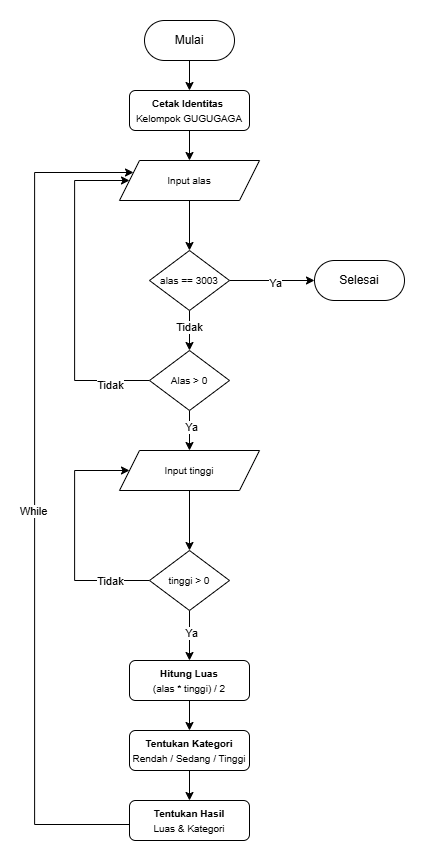

The diagram above was exported from draw.io. Its source (the exported page's mxGraphModel, read from the mxfile embedded in the PNG):
<mxGraphModel dx="1609" dy="1178" grid="1" gridSize="10" guides="1" tooltips="1" connect="1" arrows="1" fold="1" page="1" pageScale="1" pageWidth="850" pageHeight="1100" math="0" shadow="0">
  <root>
    <mxCell id="0" />
    <mxCell id="1" parent="0" />
    <mxCell id="2" edge="1" parent="1" source="3" style="edgeStyle=orthogonalEdgeStyle;rounded=0;orthogonalLoop=1;jettySize=auto;html=1;entryX=0.5;entryY=0;entryDx=0;entryDy=0;" target="5">
      <mxGeometry relative="1" as="geometry" />
    </mxCell>
    <mxCell id="3" parent="1" style="rounded=1;whiteSpace=wrap;html=1;arcSize=50;" value="Mulai" vertex="1">
      <mxGeometry height="40" width="90" x="670" y="70" as="geometry" />
    </mxCell>
    <mxCell id="4" edge="1" parent="1" source="5" style="edgeStyle=orthogonalEdgeStyle;rounded=0;orthogonalLoop=1;jettySize=auto;html=1;entryX=0.5;entryY=0;entryDx=0;entryDy=0;" target="7">
      <mxGeometry relative="1" as="geometry" />
    </mxCell>
    <mxCell id="5" parent="1" style="rounded=1;whiteSpace=wrap;html=1;" value="&lt;font style=&quot;font-size: 10px;&quot;&gt;&lt;b&gt;Cetak Identitas&amp;nbsp;&lt;/b&gt;&lt;/font&gt;&lt;div&gt;&lt;font style=&quot;font-size: 10px;&quot;&gt;Kelompok GUGUGAGA&lt;/font&gt;&lt;/div&gt;" vertex="1">
      <mxGeometry height="40" width="120" x="655" y="140" as="geometry" />
    </mxCell>
    <mxCell id="6" edge="1" parent="1" source="7" style="edgeStyle=orthogonalEdgeStyle;rounded=0;orthogonalLoop=1;jettySize=auto;html=1;entryX=0.5;entryY=0;entryDx=0;entryDy=0;" target="12">
      <mxGeometry relative="1" as="geometry" />
    </mxCell>
    <mxCell id="7" parent="1" style="shape=parallelogram;perimeter=parallelogramPerimeter;whiteSpace=wrap;html=1;fixedSize=1;" value="&lt;font style=&quot;font-size: 10px;&quot;&gt;Input alas&lt;/font&gt;" vertex="1">
      <mxGeometry height="40" width="140" x="645" y="210" as="geometry" />
    </mxCell>
    <mxCell id="8" edge="1" parent="1" source="12" style="edgeStyle=orthogonalEdgeStyle;rounded=0;orthogonalLoop=1;jettySize=auto;html=1;entryX=0;entryY=0.5;entryDx=0;entryDy=0;" target="13">
      <mxGeometry relative="1" as="geometry" />
    </mxCell>
    <mxCell id="9" connectable="0" parent="8" style="edgeLabel;html=1;align=center;verticalAlign=middle;resizable=0;points=[];" value="Ya" vertex="1">
      <mxGeometry relative="1" x="0.0217" y="-2" as="geometry">
        <mxPoint as="offset" />
      </mxGeometry>
    </mxCell>
    <mxCell id="10" edge="1" parent="1" source="12" style="edgeStyle=orthogonalEdgeStyle;rounded=0;orthogonalLoop=1;jettySize=auto;html=1;" target="18" value="">
      <mxGeometry relative="1" as="geometry" />
    </mxCell>
    <mxCell id="11" connectable="0" parent="10" style="edgeLabel;html=1;align=center;verticalAlign=middle;resizable=0;points=[];" value="Tidak" vertex="1">
      <mxGeometry relative="1" x="-0.2579" y="-1" as="geometry">
        <mxPoint as="offset" />
      </mxGeometry>
    </mxCell>
    <mxCell id="12" parent="1" style="rhombus;whiteSpace=wrap;html=1;" value="&lt;span style=&quot;font-size: 10px;&quot;&gt;alas == 3003&lt;/span&gt;" vertex="1">
      <mxGeometry height="60" width="80" x="675" y="300" as="geometry" />
    </mxCell>
    <mxCell id="13" parent="1" style="rounded=1;whiteSpace=wrap;html=1;arcSize=50;" value="Selesai" vertex="1">
      <mxGeometry height="40" width="90" x="840" y="310" as="geometry" />
    </mxCell>
    <mxCell id="14" edge="1" parent="1" source="18" style="edgeStyle=orthogonalEdgeStyle;rounded=0;orthogonalLoop=1;jettySize=auto;html=1;entryX=0.5;entryY=0;entryDx=0;entryDy=0;" target="20">
      <mxGeometry relative="1" as="geometry" />
    </mxCell>
    <mxCell id="15" connectable="0" parent="14" style="edgeLabel;html=1;align=center;verticalAlign=middle;resizable=0;points=[];" value="Ya" vertex="1">
      <mxGeometry relative="1" x="-0.2414" y="1" as="geometry">
        <mxPoint as="offset" />
      </mxGeometry>
    </mxCell>
    <mxCell id="16" edge="1" parent="1" source="18" style="edgeStyle=orthogonalEdgeStyle;rounded=0;orthogonalLoop=1;jettySize=auto;html=1;entryX=0;entryY=0.5;entryDx=0;entryDy=0;" target="7">
      <mxGeometry relative="1" as="geometry">
        <Array as="points">
          <mxPoint x="600" y="430" />
          <mxPoint x="600" y="230" />
        </Array>
      </mxGeometry>
    </mxCell>
    <mxCell id="17" connectable="0" parent="16" style="edgeLabel;html=1;align=center;verticalAlign=middle;resizable=0;points=[];" value="Tidak" vertex="1">
      <mxGeometry relative="1" x="-0.7528" y="4" as="geometry">
        <mxPoint as="offset" />
      </mxGeometry>
    </mxCell>
    <mxCell id="18" parent="1" style="rhombus;whiteSpace=wrap;html=1;" value="&lt;font style=&quot;font-size: 10px;&quot;&gt;Alas &amp;gt; 0&lt;/font&gt;" vertex="1">
      <mxGeometry height="60" width="80" x="675" y="400" as="geometry" />
    </mxCell>
    <mxCell id="19" edge="1" parent="1" source="20" style="edgeStyle=orthogonalEdgeStyle;rounded=0;orthogonalLoop=1;jettySize=auto;html=1;entryX=0.5;entryY=0;entryDx=0;entryDy=0;" target="25">
      <mxGeometry relative="1" as="geometry" />
    </mxCell>
    <mxCell id="20" parent="1" style="shape=parallelogram;perimeter=parallelogramPerimeter;whiteSpace=wrap;html=1;fixedSize=1;" value="&lt;font style=&quot;font-size: 10px;&quot;&gt;Input tinggi&lt;/font&gt;" vertex="1">
      <mxGeometry height="40" width="140" x="645" y="500" as="geometry" />
    </mxCell>
    <mxCell id="21" edge="1" parent="1" source="25" style="edgeStyle=orthogonalEdgeStyle;rounded=0;orthogonalLoop=1;jettySize=auto;html=1;entryX=0.5;entryY=0;entryDx=0;entryDy=0;" target="27">
      <mxGeometry relative="1" as="geometry" />
    </mxCell>
    <mxCell id="22" connectable="0" parent="21" style="edgeLabel;html=1;align=center;verticalAlign=middle;resizable=0;points=[];" value="Ya" vertex="1">
      <mxGeometry relative="1" x="-0.1543" y="1" as="geometry">
        <mxPoint as="offset" />
      </mxGeometry>
    </mxCell>
    <mxCell id="23" edge="1" parent="1" source="25" style="edgeStyle=orthogonalEdgeStyle;rounded=0;orthogonalLoop=1;jettySize=auto;html=1;entryX=0;entryY=0.5;entryDx=0;entryDy=0;" target="20">
      <mxGeometry relative="1" as="geometry">
        <Array as="points">
          <mxPoint x="600" y="630" />
          <mxPoint x="600" y="520" />
        </Array>
      </mxGeometry>
    </mxCell>
    <mxCell id="24" connectable="0" parent="23" style="edgeLabel;html=1;align=center;verticalAlign=middle;resizable=0;points=[];" value="Tidak" vertex="1">
      <mxGeometry relative="1" x="-0.6631" as="geometry">
        <mxPoint as="offset" />
      </mxGeometry>
    </mxCell>
    <mxCell id="25" parent="1" style="rhombus;whiteSpace=wrap;html=1;" value="&lt;span style=&quot;font-size: 10px;&quot;&gt;tinggi &amp;gt; 0&lt;/span&gt;" vertex="1">
      <mxGeometry height="60" width="80" x="675" y="600" as="geometry" />
    </mxCell>
    <mxCell id="26" edge="1" parent="1" source="27" style="edgeStyle=orthogonalEdgeStyle;rounded=0;orthogonalLoop=1;jettySize=auto;html=1;entryX=0.5;entryY=0;entryDx=0;entryDy=0;" target="29">
      <mxGeometry relative="1" as="geometry">
        <mxPoint x="715" y="799.9999999999998" as="targetPoint" />
      </mxGeometry>
    </mxCell>
    <mxCell id="27" parent="1" style="rounded=1;whiteSpace=wrap;html=1;" value="&lt;span style=&quot;font-size: 10px;&quot;&gt;&lt;b&gt;Hitung Luas&lt;/b&gt;&lt;br&gt;(alas * tinggi) / 2&lt;/span&gt;" vertex="1">
      <mxGeometry height="40" width="120" x="655" y="710" as="geometry" />
    </mxCell>
    <mxCell id="28" edge="1" parent="1" source="29" style="edgeStyle=orthogonalEdgeStyle;rounded=0;orthogonalLoop=1;jettySize=auto;html=1;entryX=0.5;entryY=0;entryDx=0;entryDy=0;" target="32">
      <mxGeometry relative="1" as="geometry" />
    </mxCell>
    <mxCell id="29" parent="1" style="rounded=1;whiteSpace=wrap;html=1;" value="&lt;span style=&quot;font-size: 10px;&quot;&gt;&lt;b&gt;Tentukan Kategori&lt;/b&gt;&lt;br&gt;Rendah / Sedang / Tinggi&lt;/span&gt;" vertex="1">
      <mxGeometry height="40" width="120" x="655" y="780" as="geometry" />
    </mxCell>
    <mxCell id="30" edge="1" parent="1" source="32" style="edgeStyle=orthogonalEdgeStyle;rounded=0;orthogonalLoop=1;jettySize=auto;html=1;entryX=0;entryY=0.25;entryDx=0;entryDy=0;exitX=0;exitY=0.5;exitDx=0;exitDy=0;" target="7">
      <mxGeometry relative="1" as="geometry">
        <Array as="points">
          <mxPoint x="655" y="874" />
          <mxPoint x="560" y="874" />
          <mxPoint x="560" y="222" />
        </Array>
        <mxPoint x="634.93" y="874.0666666666666" as="sourcePoint" />
        <mxPoint x="638.93" y="226" as="targetPoint" />
      </mxGeometry>
    </mxCell>
    <mxCell id="31" connectable="0" parent="30" style="edgeLabel;html=1;align=center;verticalAlign=middle;resizable=0;points=[];" value="While" vertex="1">
      <mxGeometry relative="1" x="-0.0283" y="2" as="geometry">
        <mxPoint as="offset" />
      </mxGeometry>
    </mxCell>
    <mxCell id="32" parent="1" style="rounded=1;whiteSpace=wrap;html=1;" value="&lt;span style=&quot;font-size: 10px;&quot;&gt;&lt;b&gt;Tentukan Hasil&lt;/b&gt;&lt;br&gt;Luas &amp;amp; Kategori&lt;/span&gt;" vertex="1">
      <mxGeometry height="40" width="120" x="655" y="850" as="geometry" />
    </mxCell>
  </root>
</mxGraphModel>